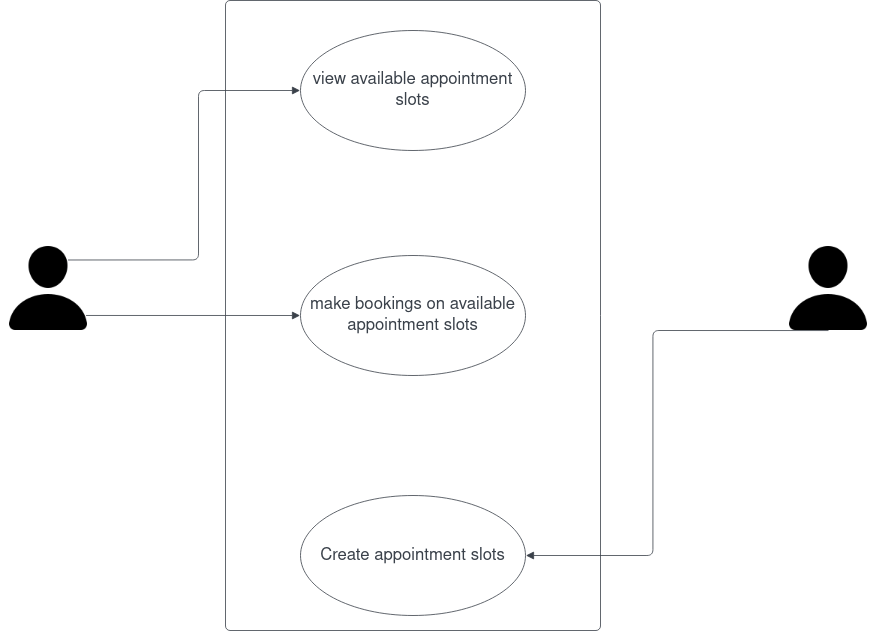

The diagram above was exported from draw.io. Its source (the exported page's mxGraphModel, read from the mxfile embedded in the PNG):
<mxGraphModel dx="2049" dy="1129" grid="1" gridSize="10" guides="1" tooltips="1" connect="1" arrows="1" fold="1" page="1" pageScale="1" pageWidth="850" pageHeight="1100" math="0" shadow="0">
  <root>
    <mxCell id="0" />
    <mxCell id="1" parent="0" />
    <mxCell id="t_Q8SzYdPFU0WzizyJnB-1" value="UML" style="html=1;overflow=block;blockSpacing=1;whiteSpace=wrap;fontSize=16.7;fontColor=#3a414a;spacing=3.8;strokeColor=#3a414a;strokeOpacity=100;rounded=1;absoluteArcSize=1;arcSize=9;strokeWidth=0.8;lucidId=fSFUjjiUkJsw;" vertex="1" parent="1">
      <mxGeometry x="495" y="150" width="375" height="630" as="geometry" />
    </mxCell>
    <mxCell id="t_Q8SzYdPFU0WzizyJnB-2" value="Create appointment slots" style="html=1;overflow=block;blockSpacing=1;whiteSpace=wrap;ellipse;fontSize=16.7;fontColor=#3a414a;spacing=3.8;strokeColor=#3a414a;strokeOpacity=100;rounded=1;absoluteArcSize=1;arcSize=9;strokeWidth=0.8;lucidId=rWFUhTpxlkhA;" vertex="1" parent="1">
      <mxGeometry x="570" y="645" width="225" height="120" as="geometry" />
    </mxCell>
    <mxCell id="t_Q8SzYdPFU0WzizyJnB-3" value="make bookings on available appointment slots" style="html=1;overflow=block;blockSpacing=1;whiteSpace=wrap;ellipse;fontSize=16.7;fontColor=#3a414a;spacing=3.8;strokeColor=#3a414a;strokeOpacity=100;rounded=1;absoluteArcSize=1;arcSize=9;strokeWidth=0.8;lucidId=XWFUOqzluJdc;" vertex="1" parent="1">
      <mxGeometry x="570" y="405" width="225" height="120" as="geometry" />
    </mxCell>
    <mxCell id="t_Q8SzYdPFU0WzizyJnB-4" value="view available appointment slots " style="html=1;overflow=block;blockSpacing=1;whiteSpace=wrap;ellipse;fontSize=16.7;fontColor=#3a414a;spacing=3.8;strokeColor=#3a414a;strokeOpacity=100;rounded=1;absoluteArcSize=1;arcSize=9;strokeWidth=0.8;lucidId=qXFU9NNrkOMq;" vertex="1" parent="1">
      <mxGeometry x="570" y="180" width="225" height="120" as="geometry" />
    </mxCell>
    <mxCell id="t_Q8SzYdPFU0WzizyJnB-5" value="" style="html=1;overflow=block;blockSpacing=1;whiteSpace=wrap;shape=image;fontSize=13;spacing=3.8;strokeColor=none;strokeOpacity=100;strokeWidth=0;image=https://images.lucid.app/images/7fad2617-955a-47a8-80a7-f73348717072/content;imageAspect=0;lucidId=.ZFU2lu52lz-;" vertex="1" parent="1">
      <mxGeometry x="270" y="390" width="96" height="96" as="geometry" />
    </mxCell>
    <mxCell id="t_Q8SzYdPFU0WzizyJnB-6" value="" style="html=1;overflow=block;blockSpacing=1;whiteSpace=wrap;shape=image;fontSize=13;spacing=3.8;strokeColor=none;strokeOpacity=100;strokeWidth=0;image=https://images.lucid.app/images/7fad2617-955a-47a8-80a7-f73348717072/content;imageAspect=0;lucidId=d0FU3Y_iup~m;" vertex="1" parent="1">
      <mxGeometry x="1050" y="390" width="96" height="96" as="geometry" />
    </mxCell>
    <mxCell id="t_Q8SzYdPFU0WzizyJnB-7" value="" style="html=1;jettySize=18;whiteSpace=wrap;fontSize=13;strokeColor=#3a414a;strokeOpacity=100;strokeWidth=0.8;rounded=1;arcSize=12;edgeStyle=orthogonalEdgeStyle;startArrow=none;endArrow=block;endFill=1;exitX=0.5;exitY=0.938;exitPerimeter=0;entryX=1.002;entryY=0.5;entryPerimeter=0;lucidId=_0FUUUFeNEdG;" edge="1" parent="1" source="t_Q8SzYdPFU0WzizyJnB-6" target="t_Q8SzYdPFU0WzizyJnB-2">
      <mxGeometry width="100" height="100" relative="1" as="geometry">
        <Array as="points" />
      </mxGeometry>
    </mxCell>
    <mxCell id="t_Q8SzYdPFU0WzizyJnB-8" value="" style="html=1;jettySize=18;whiteSpace=wrap;fontSize=13;strokeColor=#3a414a;strokeOpacity=100;strokeWidth=0.8;rounded=1;arcSize=12;edgeStyle=orthogonalEdgeStyle;startArrow=none;endArrow=block;endFill=1;exitX=0.703;exitY=0.203;exitPerimeter=0;entryX=-0.002;entryY=0.5;entryPerimeter=0;lucidId=41FUgHRfgvrh;" edge="1" parent="1" source="t_Q8SzYdPFU0WzizyJnB-5" target="t_Q8SzYdPFU0WzizyJnB-4">
      <mxGeometry width="100" height="100" relative="1" as="geometry">
        <Array as="points" />
      </mxGeometry>
    </mxCell>
    <mxCell id="t_Q8SzYdPFU0WzizyJnB-9" value="" style="html=1;jettySize=18;whiteSpace=wrap;fontSize=13;strokeColor=#3a414a;strokeOpacity=100;strokeWidth=0.8;rounded=1;arcSize=12;edgeStyle=orthogonalEdgeStyle;startArrow=none;endArrow=block;endFill=1;exitX=0.891;exitY=0.781;exitPerimeter=0;entryX=-0.002;entryY=0.5;entryPerimeter=0;lucidId=.1FUM8WxFy20;" edge="1" parent="1" source="t_Q8SzYdPFU0WzizyJnB-5" target="t_Q8SzYdPFU0WzizyJnB-3">
      <mxGeometry width="100" height="100" relative="1" as="geometry">
        <Array as="points" />
      </mxGeometry>
    </mxCell>
  </root>
</mxGraphModel>